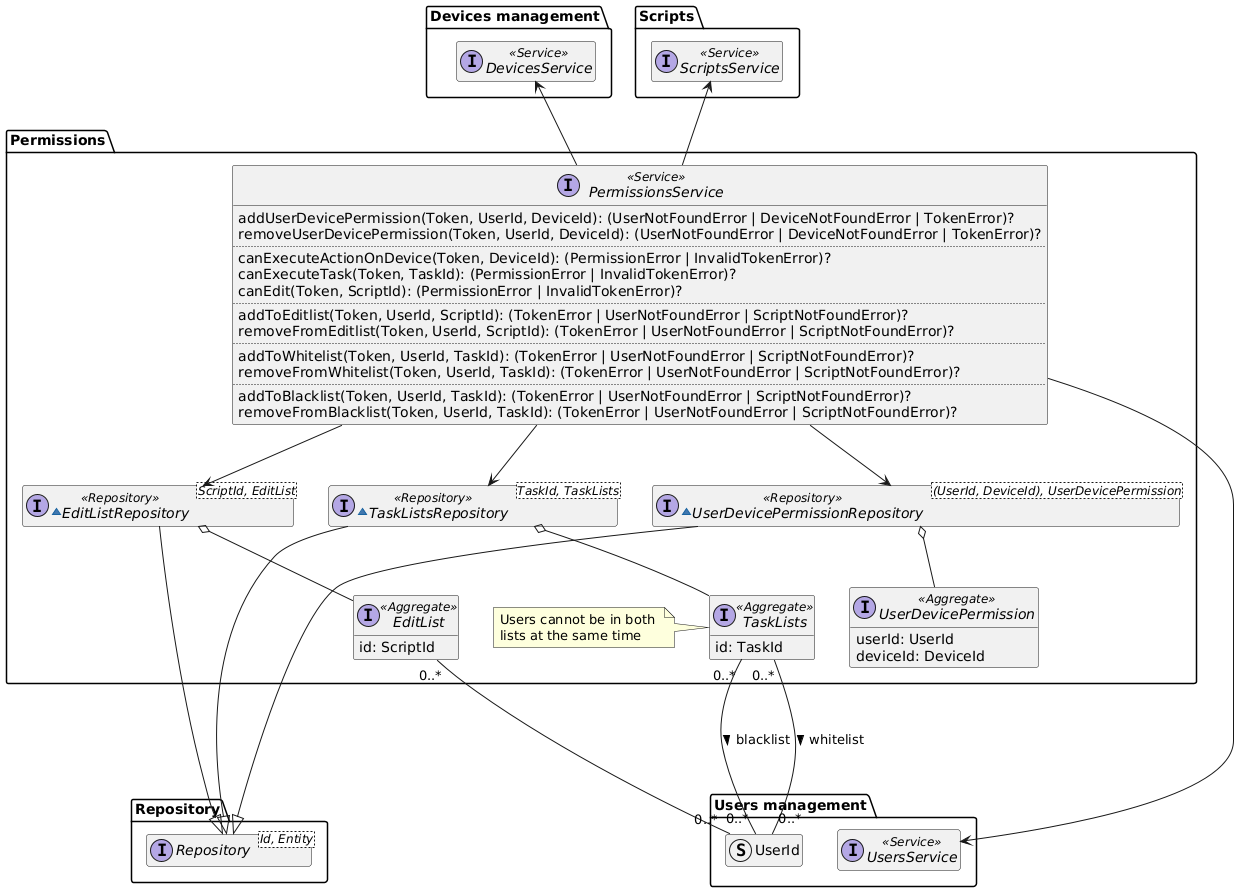

The diagram above was rendered by PlantUML. Its source (embedded in the PNG):
@startuml permissions-domain-model

hide empty members
package Repository{
    interface Repository<Id, Entity>
}

package "Users management" as UsersManagement {
    interface UsersService <<Service>>
    struct UserId
}

package "Devices management" as DevicesManagement {
    interface DevicesService <<Service>>
}

package Scripts {
    interface ScriptsService <<Service>>
}

package "Permissions" {
    interface PermissionsService <<Service>> {
        addUserDevicePermission(Token, UserId, DeviceId): (UserNotFoundError | DeviceNotFoundError | TokenError)?
        removeUserDevicePermission(Token, UserId, DeviceId): (UserNotFoundError | DeviceNotFoundError | TokenError)?
        ..
        canExecuteActionOnDevice(Token, DeviceId): (PermissionError | InvalidTokenError)?
        canExecuteTask(Token, TaskId): (PermissionError | InvalidTokenError)?
        canEdit(Token, ScriptId): (PermissionError | InvalidTokenError)?
        ..
        addToEditlist(Token, UserId, ScriptId): (TokenError | UserNotFoundError | ScriptNotFoundError)?
        removeFromEditlist(Token, UserId, ScriptId): (TokenError | UserNotFoundError | ScriptNotFoundError)?
        ..
        addToWhitelist(Token, UserId, TaskId): (TokenError | UserNotFoundError | ScriptNotFoundError)?
        removeFromWhitelist(Token, UserId, TaskId): (TokenError | UserNotFoundError | ScriptNotFoundError)?
        ..
        addToBlacklist(Token, UserId, TaskId): (TokenError | UserNotFoundError | ScriptNotFoundError)?
        removeFromBlacklist(Token, UserId, TaskId): (TokenError | UserNotFoundError | ScriptNotFoundError)?
    }

    ~interface UserDevicePermissionRepository<(UserId, DeviceId), UserDevicePermission> <<Repository>> {
    }

    interface UserDevicePermission <<Aggregate>> {
        userId: UserId
        deviceId: DeviceId
    }

    ~interface EditListRepository<ScriptId, EditList> <<Repository>> {
    }

    interface EditList <<Aggregate>> {
        id: ScriptId
    }

    ~interface TaskListsRepository<TaskId, TaskLists> <<Repository>> {
    }

    interface TaskLists <<Aggregate>> {
        id: TaskId
    }

    note left of TaskLists
        Users cannot be in both 
        lists at the same time
    end note


    PermissionsService -u-> DevicesManagement.DevicesService
    PermissionsService --> UsersManagement.UsersService
    PermissionsService -u-> Scripts.ScriptsService
    PermissionsService --> UserDevicePermissionRepository
    PermissionsService --> EditListRepository
    PermissionsService --> TaskListsRepository
    UserDevicePermissionRepository ----|> Repository.Repository
    UserDevicePermissionRepository o-- UserDevicePermission
    EditList "0..*" -- "0..*" UsersManagement.UserId
    EditListRepository --|> Repository.Repository
    EditListRepository o-- EditList
    TaskLists "0..*" --- "0..*" UsersManagement.UserId : "blacklist >"
    TaskLists "0..*" --- "0..*" UsersManagement.UserId : "whitelist >"
    TaskListsRepository --|> Repository.Repository
    TaskListsRepository o-- TaskLists

}

@enduml